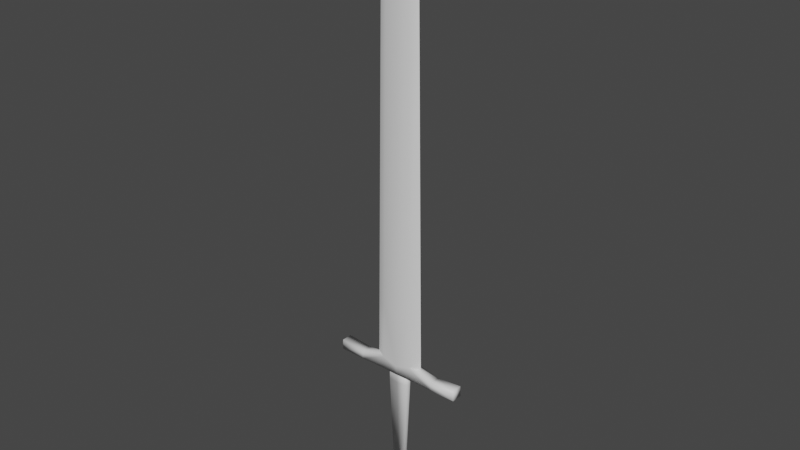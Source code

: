 # Source: sword.blend  (saved by Blender 2.90.8; exported with 4.5.12 LTS)
import bpy
from mathutils import Matrix  # noqa: F401  (used for matrix-valued properties, if any)

bpy.ops.wm.read_factory_settings(use_empty=True)
scene = bpy.context.scene
scene.name = 'Scene'

# ---- collections
col_collection = bpy.data.collections.new('Collection'); scene.collection.children.link(col_collection)

# ---- materials (node trees are filled in below, after node groups)
mat_material_001 = bpy.data.materials.new('Material.001')
mat_material_001.use_transparent_shadow = False
mat_material_001.roughness = 0.5

# ---- material node trees
mat_material_001.use_nodes = True; mat_material_001.node_tree.nodes.clear()
_N = mat_material_001.node_tree.nodes; _L = mat_material_001.node_tree.links
n0 = _N.new('ShaderNodeBsdfPrincipled'); n0.name = 'Principled BSDF'; n0.location = (10, 300)
n0.distribution = 'GGX'
n0.subsurface_method = 'BURLEY'
n0.inputs[3].default_value = 1.45
n0.inputs[27].default_value = (0.0, 0.0, 0.0, 1.0)
n0.inputs[28].default_value = 1.0
n1 = _N.new('ShaderNodeOutputMaterial'); n1.name = 'Material Output'; n1.location = (300, 300)
n2 = _N.new('ShaderNodeNormalMap'); n2.name = 'Normal Map'; n2.location = (-300, -300)
n2.label = 'Normal/Map'
n2.inputs[0].default_value = 0.0
_L.new(n0.outputs[0], n1.inputs[0])
_L.new(n2.outputs[0], n0.inputs[5])
n1.is_active_output = True

# ---- world
world_world = bpy.data.worlds.new('World'); scene.world = world_world
world_world.use_nodes = True; world_world.node_tree.nodes.clear()
_N = world_world.node_tree.nodes; _L = world_world.node_tree.links
n0 = _N.new('ShaderNodeOutputWorld'); n0.name = 'World Output'; n0.location = (300, 300)
n1 = _N.new('ShaderNodeBackground'); n1.name = 'Background'; n1.location = (10, 300)
n1.inputs[0].default_value = (0.05088, 0.05088, 0.05088, 1.0)
_L.new(n1.outputs[0], n0.inputs[0])
n0.is_active_output = True
world_world.color = (0.05088, 0.05088, 0.05088)
world_world.use_sun_shadow = False
world_world.sun_shadow_jitter_overblur = 0.0

# ---- meshes
me_cube_001 = bpy.data.meshes.new('Cube.001')
me_cube_001.from_pydata([(0.02822, 0.008903, 0.5075), (0.02822, -0.008903, 0.5075), (0.0, -0.01404, -0.3692), (0.0, 0.01404, -0.3692), (0.03622, -0.01404, -0.3596), (0.03622, 0.01404, -0.3596), (0.0, 0.008903, 0.506), (0.0, -0.008903, 0.6334), (0.0, -0.008903, 0.506), (0.0, 0.008903, 0.6334), (0.0, -0.01112, -0.3938), (0.0, 0.01112, -0.3938), (0.03654, -0.01112, -0.3923), (0.03654, 0.01112, -0.3923), (0.1598, -0.01315, -0.3665), (0.1598, 0.01315, -0.3665), (0.1609, -0.01315, -0.3912), (0.1609, 0.01315, -0.3912), (0.09891, -0.01315, -0.3728), (0.09891, 0.01315, -0.3728), (0.09872, 0.01315, -0.3917), (0.09872, -0.01315, -0.3917), (0.0, -0.01079, -0.2372), (0.0, 0.01079, -0.2372), (0.03501, -0.01079, -0.2288), (0.03501, 0.01079, -0.2288), (0.0, 0.01326, -0.4159), (0.0, 0.01326, -0.3929), (0.02401, 0.009901, -0.4159), (0.02401, 0.009901, -0.3929), (0.02738, 0.001783, -0.4159), (0.02738, 0.001783, -0.3929), (0.02401, -0.006336, -0.4159), (0.02401, -0.006336, -0.3929), (0.0, -0.009699, -0.4159), (0.0, -0.009699, -0.3929), (0.0, -0.006336, -0.4159), (0.0, -0.006336, -0.3929), (0.0, 0.001783, -0.4159), (0.0, 0.001783, -0.3929), (0.0, 0.009901, -0.4159), (0.0, 0.009901, -0.3929), (0.0, 0.006368, -0.6788), (0.01525, 0.005025, -0.6788), (0.01659, 0.001783, -0.6788), (0.01525, -0.00146, -0.6788), (0.0, -0.002803, -0.6788), (0.0, -0.00146, -0.6788), (0.0, 0.001783, -0.6788), (0.0, 0.005025, -0.6788), (0.0, 0.01538, -0.6677), (0.0, -0.01073, -0.6677), (0.0243, 0.01538, -0.6756), (0.0243, -0.01073, -0.6756), (0.03212, 0.01538, -0.6944), (0.03212, -0.01073, -0.6944), (0.0243, 0.01538, -0.7133), (0.0243, -0.01073, -0.7133), (0.0, 0.01538, -0.7211), (0.0, -0.01073, -0.7211), (0.0, 0.01538, -0.7133), (0.0, -0.01073, -0.7133), (0.0, 0.01538, -0.6944), (0.0, -0.01073, -0.6944), (0.0, 0.01538, -0.6756), (0.0, -0.01073, -0.6756), (-0.02822, 0.008903, 0.5075), (-0.02822, -0.008903, 0.5075), (-0.03622, -0.01404, -0.3596), (-0.03622, 0.01404, -0.3596), (-0.03654, -0.01112, -0.3923), (-0.03654, 0.01112, -0.3923), (-0.1598, -0.01315, -0.3665), (-0.1598, 0.01315, -0.3665), (-0.1609, -0.01315, -0.3912), (-0.1609, 0.01315, -0.3912), (-0.09891, -0.01315, -0.3728), (-0.09891, 0.01315, -0.3728), (-0.09872, 0.01315, -0.3917), (-0.09872, -0.01315, -0.3917), (-0.03501, -0.01079, -0.2288), (-0.03501, 0.01079, -0.2288), (-0.02401, 0.009901, -0.4159), (-0.02401, 0.009901, -0.3929), (-0.02738, 0.001783, -0.4159), (-0.02738, 0.001783, -0.3929), (-0.02401, -0.006336, -0.4159), (-0.02401, -0.006336, -0.3929), (-0.01525, 0.005025, -0.6788), (-0.01659, 0.001783, -0.6788), (-0.01525, -0.00146, -0.6788), (-0.0243, 0.01538, -0.6756), (-0.0243, -0.01073, -0.6756), (-0.03212, 0.01538, -0.6944), (-0.03212, -0.01073, -0.6944), (-0.0243, 0.01538, -0.7133), (-0.0243, -0.01073, -0.7133), (0.04706, -3.725e-09, 0.5075), (0.05838, 1.024e-08, -0.2288), (0.06039, 1.211e-08, -0.3596), (0.0, 9.313e-10, 0.6784), (-0.04706, -3.725e-09, 0.5075), (-0.06039, 1.304e-08, -0.3596), (-0.05838, 1.118e-08, -0.2288)], [], [(23, 25, 5, 3), (69, 77, 102), (19, 18, 14, 15), (24, 22, 2, 4), (66, 101, 100, 9), (6, 9, 0), (3, 5, 13, 11), (98, 24, 4, 99), (1, 7, 8), (4, 2, 10, 12), (11, 13, 12, 10), (20, 19, 15, 17), (18, 21, 16, 14), (15, 14, 16, 17), (21, 20, 17, 16), (4, 12, 21, 18), (13, 5, 19, 20), (12, 13, 20, 21), (97, 1, 24, 98), (1, 8, 22, 24), (6, 0, 25, 23), (26, 27, 29, 28), (28, 29, 31, 30), (30, 31, 33, 32), (32, 33, 35, 34), (34, 35, 37, 36), (36, 37, 39, 38), (29, 27, 41, 39, 37, 35, 33, 31), (38, 39, 41, 40), (40, 41, 27, 26), (32, 34, 46, 45), (42, 43, 44, 45, 46, 47, 48, 49), (38, 40, 49, 48), (28, 30, 44, 43), (34, 36, 47, 46), (40, 26, 42, 49), (26, 28, 43, 42), (30, 32, 45, 44), (36, 38, 48, 47), (50, 51, 53, 52), (52, 53, 55, 54), (54, 55, 57, 56), (56, 57, 59, 58), (58, 59, 61, 60), (60, 61, 63, 62), (53, 51, 65, 63, 61, 59, 57, 55), (62, 63, 65, 64), (64, 65, 51, 50), (50, 52, 54, 56, 58, 60, 62, 64), (23, 3, 69, 81), (99, 4, 18), (77, 73, 72, 76), (80, 68, 2, 22), (6, 66, 9), (3, 11, 71, 69), (103, 102, 68, 80), (67, 8, 7), (68, 70, 10, 2), (11, 10, 70, 71), (78, 75, 73, 77), (76, 72, 74, 79), (73, 75, 74, 72), (79, 74, 75, 78), (68, 76, 79, 70), (71, 78, 77, 69), (70, 79, 78, 71), (101, 103, 80, 67), (67, 80, 22, 8), (6, 23, 81, 66), (26, 82, 83, 27), (82, 84, 85, 83), (84, 86, 87, 85), (86, 34, 35, 87), (83, 85, 87, 35, 37, 39, 41, 27), (86, 90, 46, 34), (42, 49, 48, 47, 46, 90, 89, 88), (82, 88, 89, 84), (26, 42, 88, 82), (84, 89, 90, 86), (50, 91, 92, 51), (91, 93, 94, 92), (93, 95, 96, 94), (95, 58, 59, 96), (92, 94, 96, 59, 61, 63, 65, 51), (50, 64, 62, 60, 58, 95, 93, 91), (66, 81, 103, 101), (0, 9, 100, 97), (81, 69, 102, 103), (0, 97, 98, 25), (5, 99, 19), (67, 7, 100, 101), (25, 98, 99, 5), (99, 18, 19), (77, 76, 102), (76, 68, 102), (100, 7, 1, 97)])
me_cube_001.polygons.foreach_set('use_smooth', [True] * 96)
_k = set([(4, 99), (5, 99), (68, 102), (69, 102), (97, 98), (97, 100), (98, 99), (100, 101), (101, 103), (102, 103)])
me_cube_001.attributes.new('sharp_edge', 'BOOLEAN', 'EDGE').data.foreach_set('value', [ (min(e.vertices), max(e.vertices)) in _k for e in me_cube_001.edges])
_uv = me_cube_001.uv_layers.new(name='UVMap')
_uv.uv.foreach_set('vector', [0.1558, 0.8505, 0.1883, 0.8433, 0.1874, 0.9641, 0.1537, 0.9725, 0.7246, 0.6995, 0.7255, 0.6416, 0.7376, 0.6995, 0.7143, 0.6416, 0.69, 0.6416, 0.69, 0.5853, 0.7143, 0.5853, 0.4304, 0.8422, 0.4626, 0.8505, 0.4606, 0.9725, 0.4272, 0.963, 0.6396, 0.163, 0.6313, 0.163, 0.6313, 0.004738, 0.6396, 0.004738, 0.1673, 0.1641, 0.1699, 0.004738, 0.1934, 0.1631, 0.1537, 0.9725, 0.1874, 0.9641, 0.1872, 0.9944, 0.1534, 0.9953, 0.6668, 0.8428, 0.6767, 0.8428, 0.6797, 0.9637, 0.6668, 0.9637, 0.448, 0.1622, 0.4767, 0.004738, 0.4741, 0.1641, 0.4272, 0.963, 0.4606, 0.9725, 0.4602, 0.9953, 0.4264, 0.9933, 0.7116, 0.1534, 0.7116, 0.1872, 0.6911, 0.1872, 0.6911, 0.1534, 0.2446, 0.9948, 0.2451, 0.9773, 0.3015, 0.9725, 0.3021, 0.9953, 0.3691, 0.9743, 0.369, 0.9918, 0.3115, 0.9903, 0.3129, 0.9676, 0.7982, 0.3359, 0.7982, 0.3116, 0.821, 0.3116, 0.821, 0.3359, 0.6892, 0.2447, 0.7135, 0.2447, 0.7135, 0.3021, 0.6892, 0.3021, 0.4272, 0.963, 0.4264, 0.9933, 0.369, 0.9918, 0.3691, 0.9743, 0.1872, 0.9944, 0.1874, 0.9641, 0.2451, 0.9773, 0.2446, 0.9948, 0.6911, 0.1872, 0.7116, 0.1872, 0.7135, 0.2447, 0.6892, 0.2447, 0.6668, 0.1625, 0.675, 0.1625, 0.6767, 0.8428, 0.6668, 0.8428, 0.448, 0.1622, 0.4741, 0.1641, 0.4626, 0.8505, 0.4304, 0.8422, 0.1673, 0.1641, 0.1934, 0.1631, 0.1883, 0.8433, 0.1558, 0.8505, 0.7452, 0.02596, 0.7452, 0.004738, 0.7674, 0.004792, 0.7674, 0.02601, 0.7738, 0.3328, 0.7738, 0.3116, 0.7813, 0.3116, 0.7813, 0.3328, 0.7813, 0.3328, 0.7813, 0.3116, 0.7888, 0.3116, 0.7888, 0.3328, 0.6892, 0.3329, 0.6892, 0.3116, 0.7114, 0.3116, 0.7114, 0.3328, 0.7431, 0.3328, 0.7431, 0.3116, 0.7462, 0.3116, 0.7462, 0.3328, 0.7462, 0.3328, 0.7462, 0.3116, 0.7537, 0.3116, 0.7537, 0.3328, 0.7811, 0.5894, 0.7811, 0.6118, 0.778, 0.6114, 0.7706, 0.6104, 0.7631, 0.6093, 0.7601, 0.6089, 0.7662, 0.5873, 0.7741, 0.5853, 0.7537, 0.3328, 0.7537, 0.3116, 0.7612, 0.3116, 0.7612, 0.3328, 0.7612, 0.3328, 0.7612, 0.3116, 0.7643, 0.3116, 0.7643, 0.3328, 0.6892, 0.3329, 0.7114, 0.3328, 0.7114, 0.5758, 0.6973, 0.5758, 0.7649, 0.7906, 0.7624, 0.8046, 0.7593, 0.8055, 0.7564, 0.804, 0.7564, 0.7899, 0.7577, 0.79, 0.7606, 0.7903, 0.7636, 0.7905, 0.7537, 0.3328, 0.7612, 0.3328, 0.7567, 0.5757, 0.7537, 0.5757, 0.7738, 0.3328, 0.7813, 0.3328, 0.7813, 0.5758, 0.7783, 0.5758, 0.7431, 0.3328, 0.7462, 0.3328, 0.7507, 0.5757, 0.7494, 0.5757, 0.7612, 0.3328, 0.7643, 0.3328, 0.7579, 0.5757, 0.7567, 0.5757, 0.7452, 0.02596, 0.7674, 0.02601, 0.7593, 0.269, 0.7452, 0.2689, 0.7813, 0.3328, 0.7888, 0.3328, 0.7843, 0.5758, 0.7813, 0.5758, 0.7462, 0.3328, 0.7537, 0.3328, 0.7537, 0.5757, 0.7507, 0.5757, 0.8147, 0.6077, 0.7905, 0.6077, 0.7905, 0.5853, 0.8147, 0.5853, 0.6892, 0.775, 0.7133, 0.775, 0.7133, 0.7924, 0.6892, 0.7924, 0.6892, 0.7924, 0.7133, 0.7924, 0.7133, 0.8099, 0.6892, 0.8099, 0.8178, 0.6898, 0.7937, 0.6898, 0.7937, 0.6673, 0.8178, 0.6673, 0.7842, 0.6942, 0.7601, 0.6942, 0.7601, 0.687, 0.7842, 0.687, 0.7842, 0.687, 0.7601, 0.687, 0.7601, 0.6696, 0.7842, 0.6696, 0.6892, 0.7533, 0.6892, 0.7297, 0.6961, 0.7319, 0.7127, 0.7373, 0.7293, 0.7426, 0.7362, 0.7448, 0.7224, 0.764, 0.7036, 0.7655, 0.7842, 0.6696, 0.7601, 0.6696, 0.7601, 0.6521, 0.7842, 0.6521, 0.7842, 0.6521, 0.7601, 0.6521, 0.7601, 0.6449, 0.7842, 0.6449, 0.7456, 0.7297, 0.7594, 0.7105, 0.7782, 0.709, 0.7926, 0.7212, 0.7926, 0.7448, 0.7857, 0.7426, 0.7691, 0.7373, 0.7525, 0.7319, 0.1558, 0.8505, 0.1537, 0.9725, 0.1204, 0.963, 0.1236, 0.8422, 0.7022, 0.6995, 0.6892, 0.6995, 0.69, 0.6416, 0.7255, 0.6416, 0.7255, 0.5853, 0.7498, 0.5853, 0.7498, 0.6416, 0.4951, 0.8433, 0.4942, 0.9641, 0.4606, 0.9725, 0.4626, 0.8505, 0.1673, 0.1641, 0.1412, 0.1622, 0.1699, 0.004738, 0.1537, 0.9725, 0.1534, 0.9953, 0.1196, 0.9933, 0.1204, 0.963, 0.6313, 0.8434, 0.6313, 0.9643, 0.6184, 0.9643, 0.6214, 0.8434, 0.5002, 0.1631, 0.4741, 0.1641, 0.4767, 0.004738, 0.4942, 0.9641, 0.494, 0.9944, 0.4602, 0.9953, 0.4606, 0.9725, 0.7116, 0.1534, 0.6911, 0.1534, 0.6911, 0.1197, 0.7116, 0.1197, 0.06218, 0.9918, 0.004738, 0.9903, 0.006098, 0.9676, 0.0623, 0.9743, 0.5519, 0.9773, 0.6083, 0.9725, 0.6089, 0.9953, 0.5514, 0.9948, 0.7743, 0.775, 0.7971, 0.775, 0.7971, 0.7993, 0.7743, 0.7993, 0.6892, 0.0622, 0.6892, 0.004738, 0.7135, 0.004738, 0.7135, 0.0622, 0.4942, 0.9641, 0.5519, 0.9773, 0.5514, 0.9948, 0.494, 0.9944, 0.1196, 0.9933, 0.06218, 0.9918, 0.0623, 0.9743, 0.1204, 0.963, 0.6911, 0.1197, 0.6892, 0.0622, 0.7135, 0.0622, 0.7116, 0.1197, 0.6313, 0.163, 0.6313, 0.8434, 0.6214, 0.8434, 0.6231, 0.163, 0.5002, 0.1631, 0.4951, 0.8433, 0.4626, 0.8505, 0.4741, 0.1641, 0.1673, 0.1641, 0.1558, 0.8505, 0.1236, 0.8422, 0.1412, 0.1622, 0.7452, 0.02596, 0.723, 0.02601, 0.723, 0.004792, 0.7452, 0.004738, 0.7919, 0.02596, 0.7843, 0.026, 0.7843, 0.004782, 0.7919, 0.004738, 0.7843, 0.026, 0.7768, 0.02596, 0.7768, 0.004738, 0.7843, 0.004782, 0.7336, 0.3329, 0.7114, 0.3328, 0.7114, 0.3116, 0.7336, 0.3116, 0.7749, 0.6334, 0.7671, 0.6354, 0.7601, 0.6313, 0.7601, 0.6089, 0.7631, 0.6093, 0.7706, 0.6104, 0.778, 0.6114, 0.7811, 0.6118, 0.7336, 0.3329, 0.7255, 0.5758, 0.7114, 0.5758, 0.7114, 0.3328, 0.7649, 0.7906, 0.7636, 0.7905, 0.7606, 0.7903, 0.7577, 0.79, 0.7564, 0.7899, 0.7589, 0.776, 0.762, 0.775, 0.7649, 0.7765, 0.7919, 0.02596, 0.7873, 0.2687, 0.7843, 0.2688, 0.7843, 0.026, 0.7452, 0.02596, 0.7452, 0.2689, 0.7311, 0.269, 0.723, 0.02601, 0.7843, 0.026, 0.7843, 0.2688, 0.7814, 0.2687, 0.7768, 0.02596, 0.8147, 0.6077, 0.8147, 0.6302, 0.7905, 0.6302, 0.7905, 0.6077, 0.7469, 0.775, 0.7469, 0.7925, 0.7228, 0.7925, 0.7228, 0.775, 0.7469, 0.7925, 0.7469, 0.8099, 0.7228, 0.8099, 0.7228, 0.7925, 0.8178, 0.6449, 0.8178, 0.6673, 0.7937, 0.6673, 0.7937, 0.6449, 0.703, 0.7105, 0.7218, 0.709, 0.7362, 0.7212, 0.7362, 0.7448, 0.7293, 0.7426, 0.7127, 0.7373, 0.6961, 0.7319, 0.6892, 0.7297, 0.7456, 0.7297, 0.7525, 0.7319, 0.7691, 0.7373, 0.7857, 0.7426, 0.7926, 0.7448, 0.7789, 0.764, 0.76, 0.7655, 0.7456, 0.7533, 0.6396, 0.163, 0.6413, 0.8434, 0.6313, 0.8434, 0.6313, 0.163, 0.6585, 0.1625, 0.6585, 0.004738, 0.6668, 0.004738, 0.6668, 0.1625, 0.6413, 0.8434, 0.6443, 0.9643, 0.6313, 0.9643, 0.6313, 0.8434, 0.6585, 0.1625, 0.6668, 0.1625, 0.6668, 0.8428, 0.6568, 0.8428, 0.7152, 0.6995, 0.7022, 0.6995, 0.7143, 0.6416, 0.6231, 0.163, 0.6231, 0.004738, 0.6313, 0.004738, 0.6313, 0.163, 0.6568, 0.8428, 0.6668, 0.8428, 0.6668, 0.9637, 0.6538, 0.9637, 0.7022, 0.6995, 0.69, 0.6416, 0.7143, 0.6416, 0.7255, 0.6416, 0.7498, 0.6416, 0.7376, 0.6995, 0.7498, 0.6416, 0.7506, 0.6995, 0.7376, 0.6995, 0.6668, 0.004738, 0.675, 0.004738, 0.675, 0.1625, 0.6668, 0.1625])
me_cube_001.materials.append(mat_material_001)
me_cube_001.use_remesh_fix_poles = True
me_cube_001.use_remesh_preserve_attributes = False
me_cube_001.use_mirror_vertex_groups = False
me_cube_001.update()
me_cube_001.normals_split_custom_set([tuple(v) for v in zip(*[iter([-3.169e-09, 0.9999, 0.01528, 0.2263, 0.974, 0.0121, 0.1343, 0.9891, 0.05967, -1.605e-08, 0.9988, -0.04863, -0.1343, 0.9891, 0.05967, -0.06252, 0.7666, 0.639, -0.2257, -2.463e-08, 0.9742, 0.06252, 0.7666, 0.639, 0.06252, -0.7666, 0.639, 0.5354, -0.5743, 0.6193, 0.5354, 0.5743, 0.6193, 0.2263, -0.974, 0.0121, -5.93e-10, -0.9999, 0.01528, 1.337e-08, -0.9988, -0.04863, 0.1343, -0.9891, 0.05967, -0.1919, 0.9811, 0.02636, -0.4503, 0.8908, 0.06033, 0.0, 0.989, 0.1477, 0.002947, 0.9823, 0.1875, -5.604e-11, 1.0, 0.001318, 0.002947, 0.9823, 0.1875, 0.1919, 0.9811, 0.02624, -1.605e-08, 0.9988, -0.04863, 0.1343, 0.9891, 0.05967, 0.01755, 0.6782, -0.7346, -1.811e-07, 0.6617, -0.7498, 0.4431, -0.8964, 0.01158, 0.2263, -0.974, 0.0121, 0.1343, -0.9891, 0.05967, 0.4628, -0.8863, 0.0167, 0.1927, -0.981, 0.02273, -1.512e-05, -0.9822, 0.1876, 5.558e-11, -1.0, 0.001318, 0.1343, -0.9891, 0.05967, 1.337e-08, -0.9988, -0.04863, -1.507e-07, -0.6617, -0.7498, 0.01755, -0.6782, -0.7346, -1.811e-07, 0.6617, -0.7498, 0.01755, 0.6782, -0.7346, 0.01755, -0.6782, -0.7346, -1.507e-07, -0.6617, -0.7498, 0.001064, 0.7004, -0.7137, 0.06252, 0.7666, 0.639, 0.5354, 0.5743, 0.6193, 0.5931, 0.5756, -0.563, 0.06252, -0.7666, 0.639, 0.001064, -0.7004, -0.7137, 0.5931, -0.5756, -0.563, 0.5354, -0.5743, 0.6193, 0.5354, 0.5743, 0.6193, 0.5354, -0.5743, 0.6193, 0.5931, -0.5756, -0.563, 0.5931, 0.5756, -0.563, 0.001064, -0.7004, -0.7137, 0.001064, 0.7004, -0.7137, 0.5931, 0.5756, -0.563, 0.5931, -0.5756, -0.563, 0.1343, -0.9891, 0.05967, 0.01755, -0.6782, -0.7346, 0.001064, -0.7004, -0.7137, 0.06252, -0.7666, 0.639, 0.01755, 0.6782, -0.7346, 0.1343, 0.9891, 0.05967, 0.06252, 0.7666, 0.639, 0.001064, 0.7004, -0.7137, 0.01755, -0.6782, -0.7346, 0.01755, 0.6782, -0.7346, 0.001064, 0.7004, -0.7137, 0.001064, -0.7004, -0.7137, 0.4512, -0.8899, 0.06733, 0.1927, -0.981, 0.02273, 0.2263, -0.974, 0.0121, 0.4431, -0.8964, 0.01158, 0.1927, -0.981, 0.02273, 5.558e-11, -1.0, 0.001318, -5.93e-10, -0.9999, 0.01528, 0.2263, -0.974, 0.0121, -5.604e-11, 1.0, 0.001318, 0.1919, 0.9811, 0.02624, 0.2263, 0.974, 0.0121, -3.169e-09, 0.9999, 0.01528, -0.4477, 0.8941, -0.01089, -0.3483, 0.6897, 0.6348, 0.4847, 0.6263, 0.6106, 0.6099, 0.7923, -0.01786, 0.6099, 0.7923, -0.01786, 0.4847, 0.6263, 0.6106, 0.7764, 0.0, 0.6303, 0.9998, -5.16e-08, -0.02039, 0.9998, -5.16e-08, -0.02039, 0.7764, 0.0, 0.6303, 0.4847, -0.6263, 0.6106, 0.6099, -0.7923, -0.01786, 0.6099, -0.7923, -0.01786, 0.4847, -0.6263, 0.6106, -0.3483, -0.6897, 0.6348, -0.4477, -0.8941, -0.01089, -0.4477, -0.8941, -0.0109, -0.3482, -0.6898, 0.6348, -0.4472, -4.29e-05, 0.8944, -1.0, 0.0, 0.0, -1.0, 0.0, 0.0, -0.4472, -4.29e-05, 0.8944, -0.4472, -4.29e-05, 0.8944, -1.0, 0.0, 0.0, 0.4847, 0.6263, 0.6106, -0.3483, 0.6897, 0.6348, -0.4472, 2.145e-05, 0.8944, -0.4472, 2.145e-05, 0.8944, -0.4472, 2.145e-05, 0.8944, -0.3483, -0.6897, 0.6348, 0.4847, -0.6263, 0.6106, 0.7764, 0.0, 0.6303, -1.0, 0.0, 0.0, -0.4472, -4.29e-05, 0.8944, -0.4472, -4.29e-05, 0.8944, -1.0, 0.0, 0.0, -1.0, 0.0, 0.0, -0.4472, -4.29e-05, 0.8944, -0.3482, 0.6898, 0.6348, -0.4477, 0.8941, -0.01091, 0.6099, -0.7923, -0.01786, -0.4477, -0.8941, -0.01089, -0.344, -0.6726, -0.6552, 0.4722, -0.6295, -0.6171, -0.344, 0.6726, -0.6552, 0.4722, 0.6295, -0.6171, 0.7637, -7.77e-08, -0.6456, 0.4722, -0.6295, -0.6171, -0.344, -0.6726, -0.6552, -0.4472, -2.145e-05, -0.8944, -0.4472, -2.145e-05, -0.8944, -0.4472, -2.145e-05, -0.8944, -1.0, 0.0, 0.0, -1.0, 0.0, 0.0, -0.4472, 4.29e-05, -0.8944, -0.4472, 4.29e-05, -0.8944, 0.6099, 0.7923, -0.01786, 0.9998, -5.16e-08, -0.02039, 0.7637, -7.77e-08, -0.6456, 0.4722, 0.6295, -0.6171, -0.4477, -0.8941, -0.0109, -1.0, 0.0, 0.0, -0.4472, 4.29e-05, -0.8944, -0.344, -0.6726, -0.6552, -1.0, 0.0, 0.0, -0.4477, 0.8941, -0.01091, -0.344, 0.6726, -0.6552, -0.4472, 4.29e-05, -0.8944, -0.4477, 0.8941, -0.01089, 0.6099, 0.7923, -0.01786, 0.4722, 0.6295, -0.6171, -0.344, 0.6726, -0.6552, 0.9998, -5.16e-08, -0.02039, 0.6099, -0.7923, -0.01786, 0.4722, -0.6295, -0.6171, 0.7637, -7.77e-08, -0.6456, -1.0, 0.0, 0.0, -1.0, 0.0, 0.0, -0.4472, 4.29e-05, -0.8944, -0.4472, 4.29e-05, -0.8944, -0.3728, 0.5978, 0.7097, -0.3728, -0.5978, 0.7097, 0.5298, -0.6237, 0.5747, 0.5298, 0.6237, 0.5747, 0.5298, 0.6237, 0.5747, 0.5298, -0.6237, 0.5747, 0.7764, -0.6303, -6.378e-08, 0.7764, 0.6303, 4.119e-08, 0.7764, 0.6303, 4.119e-08, 0.7764, -0.6303, -6.378e-08, 0.5298, -0.6237, -0.5747, 0.5298, 0.6237, -0.5747, 0.5298, 0.6237, -0.5747, 0.5298, -0.6237, -0.5747, -0.3728, -0.5978, -0.7097, -0.3728, 0.5978, -0.7097, -0.3728, 0.5978, -0.7097, -0.3728, -0.5978, -0.7097, -0.4472, -0.8944, 4.256e-05, -0.4472, 0.8944, 4.29e-05, -0.4472, 0.8944, 4.29e-05, -0.4472, -0.8944, 4.256e-05, -0.4472, -0.8944, -4.29e-05, -0.4472, 0.8944, 4.29e-05, 0.5298, -0.6237, 0.5747, -0.3728, -0.5978, 0.7097, -0.4472, -0.8944, 2.133e-05, -0.4472, -0.8944, 2.133e-05, -0.4472, -0.8944, 2.133e-05, -0.3728, -0.5978, -0.7097, 0.5298, -0.6237, -0.5747, 0.7764, -0.6303, -6.378e-08, -0.4472, 0.8944, 4.29e-05, -0.4472, -0.8944, -4.29e-05, -0.4472, -0.8944, -4.29e-05, -0.4472, 0.8944, -4.256e-05, -0.4472, 0.8944, -4.256e-05, -0.4472, -0.8944, -4.29e-05, -0.3728, -0.5978, 0.7097, -0.3728, 0.5978, 0.7097, -0.3728, 0.5978, 0.7097, 0.5298, 0.6237, 0.5747, 0.7764, 0.6303, 4.119e-08, 0.5298, 0.6237, -0.5747, -0.3728, 0.5978, -0.7097, -0.4472, 0.8944, -2.135e-05, -0.4472, 0.8944, -2.135e-05, -0.4472, 0.8944, -2.135e-05, -3.169e-09, 0.9999, 0.01528, -1.605e-08, 0.9988, -0.04863, -0.1343, 0.9891, 0.05967, -0.2263, 0.974, 0.0121, 0.2257, 6.156e-08, 0.9742, 0.1343, -0.9891, 0.05967, 0.06252, -0.7666, 0.639, -0.06252, 0.7666, 0.639, -0.5354, 0.5743, 0.6193, -0.5354, -0.5743, 0.6193, -0.06252, -0.7666, 0.639, -0.2263, -0.974, 0.0121, -0.1343, -0.9891, 0.05967, 1.337e-08, -0.9988, -0.04863, -5.93e-10, -0.9999, 0.01528, -5.604e-11, 1.0, 0.001318, -0.1919, 0.9811, 0.02636, 0.002947, 0.9823, 0.1875, -1.605e-08, 0.9988, -0.04863, -1.811e-07, 0.6617, -0.7498, -0.01755, 0.6782, -0.7346, -0.1343, 0.9891, 0.05967, -0.4431, -0.8964, 0.01158, -0.4628, -0.8863, 0.0167, -0.1343, -0.9891, 0.05967, -0.2263, -0.974, 0.0121, -0.1919, -0.9811, 0.02624, 5.558e-11, -1.0, 0.001318, -1.512e-05, -0.9822, 0.1876, -0.1343, -0.9891, 0.05967, -0.01755, -0.6782, -0.7346, -1.507e-07, -0.6617, -0.7498, 1.337e-08, -0.9988, -0.04863, -1.811e-07, 0.6617, -0.7498, -1.507e-07, -0.6617, -0.7498, -0.01755, -0.6782, -0.7346, -0.01755, 0.6782, -0.7346, -0.001064, 0.7004, -0.7137, -0.5931, 0.5756, -0.563, -0.5354, 0.5743, 0.6193, -0.06252, 0.7666, 0.639, -0.06252, -0.7666, 0.639, -0.5354, -0.5743, 0.6193, -0.5931, -0.5756, -0.563, -0.001064, -0.7004, -0.7137, -0.5354, 0.5743, 0.6193, -0.5931, 0.5756, -0.563, -0.5931, -0.5756, -0.563, -0.5354, -0.5743, 0.6193, -0.001064, -0.7004, -0.7137, -0.5931, -0.5756, -0.563, -0.5931, 0.5756, -0.563, -0.001064, 0.7004, -0.7137, -0.1343, -0.9891, 0.05967, -0.06252, -0.7666, 0.639, -0.001064, -0.7004, -0.7137, -0.01755, -0.6782, -0.7346, -0.01755, 0.6782, -0.7346, -0.001064, 0.7004, -0.7137, -0.06252, 0.7666, 0.639, -0.1343, 0.9891, 0.05967, -0.01755, -0.6782, -0.7346, -0.001064, -0.7004, -0.7137, -0.001064, 0.7004, -0.7137, -0.01755, 0.6782, -0.7346, -0.4503, -0.8908, 0.06033, -0.4431, -0.8964, 0.01158, -0.2263, -0.974, 0.0121, -0.1919, -0.9811, 0.02624, -0.1919, -0.9811, 0.02624, -0.2263, -0.974, 0.0121, -5.93e-10, -0.9999, 0.01528, 5.558e-11, -1.0, 0.001318, -5.604e-11, 1.0, 0.001318, -3.169e-09, 0.9999, 0.01528, -0.2263, 0.974, 0.0121, -0.1919, 0.9811, 0.02636, -0.4477, 0.8941, -0.01091, -0.6099, 0.7923, -0.01786, -0.4847, 0.6263, 0.6106, -0.3482, 0.6897, 0.6348, -0.6099, 0.7923, -0.01786, -0.9998, -5.16e-08, -0.02039, -0.7764, 0.0, 0.6303, -0.4847, 0.6263, 0.6106, -0.9998, -5.16e-08, -0.02039, -0.6099, -0.7923, -0.01786, -0.4847, -0.6263, 0.6106, -0.7764, 0.0, 0.6303, -0.6099, -0.7923, -0.01786, -0.4477, -0.8941, -0.01091, -0.3482, -0.6897, 0.6348, -0.4847, -0.6263, 0.6106, -0.4847, 0.6263, 0.6106, -0.7764, 0.0, 0.6303, -0.4847, -0.6263, 0.6106, -0.3482, -0.6897, 0.6348, -0.4472, -2.145e-05, 0.8944, -0.4472, -2.145e-05, 0.8944, -0.4472, -2.145e-05, 0.8944, -0.3482, 0.6897, 0.6348, -0.6099, -0.7923, -0.01786, -0.4722, -0.6295, -0.6171, -0.344, -0.6726, -0.6552, -0.4477, -0.8941, -0.01091, -0.344, 0.6726, -0.6552, -0.4472, 2.145e-05, -0.8944, -0.4472, 2.145e-05, -0.8944, -0.4472, 2.145e-05, -0.8944, -0.344, -0.6726, -0.6552, -0.4722, -0.6295, -0.6171, -0.7637, -7.77e-08, -0.6456, -0.4722, 0.6295, -0.6171, -0.6099, 0.7923, -0.01786, -0.4722, 0.6295, -0.6171, -0.7637, -7.77e-08, -0.6456, -0.9998, -5.16e-08, -0.02039, -0.4477, 0.8941, -0.01091, -0.344, 0.6726, -0.6552, -0.4722, 0.6295, -0.6171, -0.6099, 0.7923, -0.01786, -0.9998, -5.16e-08, -0.02039, -0.7637, -7.77e-08, -0.6456, -0.4722, -0.6295, -0.6171, -0.6099, -0.7923, -0.01786, -0.3728, 0.5978, 0.7097, -0.5298, 0.6237, 0.5747, -0.5298, -0.6237, 0.5747, -0.3728, -0.5978, 0.7097, -0.5298, 0.6237, 0.5747, -0.7764, 0.6303, 9.566e-08, -0.7764, -0.6303, 7.967e-09, -0.5298, -0.6237, 0.5747, -0.7764, 0.6303, 9.566e-08, -0.5298, 0.6237, -0.5747, -0.5298, -0.6237, -0.5747, -0.7764, -0.6303, 7.967e-09, -0.5298, 0.6237, -0.5747, -0.3728, 0.5978, -0.7097, -0.3728, -0.5978, -0.7097, -0.5298, -0.6237, -0.5747, -0.5298, -0.6237, 0.5747, -0.7764, -0.6303, 7.967e-09, -0.5298, -0.6237, -0.5747, -0.3728, -0.5978, -0.7097, -0.4472, -0.8944, -2.158e-05, -0.4472, -0.8944, -2.158e-05, -0.4472, -0.8944, -2.158e-05, -0.3728, -0.5978, 0.7097, -0.3728, 0.5978, 0.7097, -0.4472, 0.8944, 2.155e-05, -0.4472, 0.8944, 2.155e-05, -0.4472, 0.8944, 2.155e-05, -0.3728, 0.5978, -0.7097, -0.5298, 0.6237, -0.5747, -0.7764, 0.6303, 9.566e-08, -0.5298, 0.6237, 0.5747, -0.1919, 0.9811, 0.02636, -0.2263, 0.974, 0.0121, -0.4431, 0.8964, 0.01158, -0.4503, 0.8908, 0.06033, 0.1919, 0.9811, 0.02624, 0.002947, 0.9823, 0.1875, 0.0, 0.989, 0.1477, 0.4531, 0.8898, 0.05387, -0.2263, 0.974, 0.0121, -0.1343, 0.9891, 0.05967, -0.4628, 0.8863, 0.0167, -0.4431, 0.8964, 0.01158, 0.1919, 0.9811, 0.02624, 0.4531, 0.8898, 0.05387, 0.4431, 0.8964, 0.01158, 0.2263, 0.974, 0.0121, 0.1343, 0.9891, 0.05967, 0.2257, 6.156e-08, 0.9742, 0.06252, 0.7666, 0.639, -0.1919, -0.9811, 0.02624, -1.512e-05, -0.9822, 0.1876, 0.0, -0.989, 0.1477, -0.4503, -0.8908, 0.06033, 0.2263, 0.974, 0.0121, 0.4431, 0.8964, 0.01158, 0.4628, 0.8863, 0.0167, 0.1343, 0.9891, 0.05967, 0.2257, 6.156e-08, 0.9742, 0.06252, -0.7666, 0.639, 0.06252, 0.7666, 0.639, -0.06252, 0.7666, 0.639, -0.06252, -0.7666, 0.639, -0.2257, -2.463e-08, 0.9742, -0.06252, -0.7666, 0.639, -0.1343, -0.9891, 0.05967, -0.2257, -2.463e-08, 0.9742, 0.0, -0.989, 0.1477, -1.512e-05, -0.9822, 0.1876, 0.1927, -0.981, 0.02273, 0.4512, -0.8899, 0.06733])] * 3)])

# ---- objects
ob_f_longsword_04 = bpy.data.objects.new('f_longsword_04', me_cube_001)

# ---- transforms, parenting, visibility, modifiers, constraints
ob_f_longsword_04.location = (0.0, 0.0, 0.0)
ob_f_longsword_04.rotation_euler = (-1.629e-07, 0.0, 0.0)
ob_f_longsword_04.color = (0.8, 0.8, 0.8, 1.0)
ob_f_longsword_04.lineart.crease_threshold = 0.0

# ---- collection membership
col_collection.objects.link(ob_f_longsword_04)

# ---- scene / render settings (as saved in the file)
scene.frame_start = 1; scene.frame_end = 250; scene.frame_set(1)
scene.render.engine = 'BLENDER_EEVEE_NEXT'
scene.cycles.use_denoising = False
scene.cycles.samples = 128
scene.cycles.sampling_pattern = 'TABULATED_SOBOL'
scene.cycles.use_adaptive_sampling = False
scene.cycles.use_light_tree = False
scene.view_settings.view_transform = 'Filmic'
bpy.context.view_layer.update()

# ---- added for rendering (the .blend has no active camera and no usable light): camera, sun
cam_auto = bpy.data.cameras.new('AutoCamera')
cam_auto.lens = 50.0
cam_auto.sensor_width = 36.0
cam_auto.clip_end = 1000.0
ob_auto_camera = bpy.data.objects.new('AutoCamera', cam_auto)
scene.collection.objects.link(ob_auto_camera)
ob_auto_camera.location = (1.32895, -1.59407, 1.04179)
ob_auto_camera.rotation_euler = (1.09748, -7.21219e-08, 0.694738)
scene.camera = ob_auto_camera
light_auto_sun = bpy.data.lights.new('AutoSun', 'SUN')
light_auto_sun.energy = 3.0
light_auto_sun.angle = 0.0523599
ob_auto_sun = bpy.data.objects.new('AutoSun', light_auto_sun)
scene.collection.objects.link(ob_auto_sun)
ob_auto_sun.rotation_euler = (0.872665, 0.174533, 0.523599)
bpy.context.view_layer.update()

